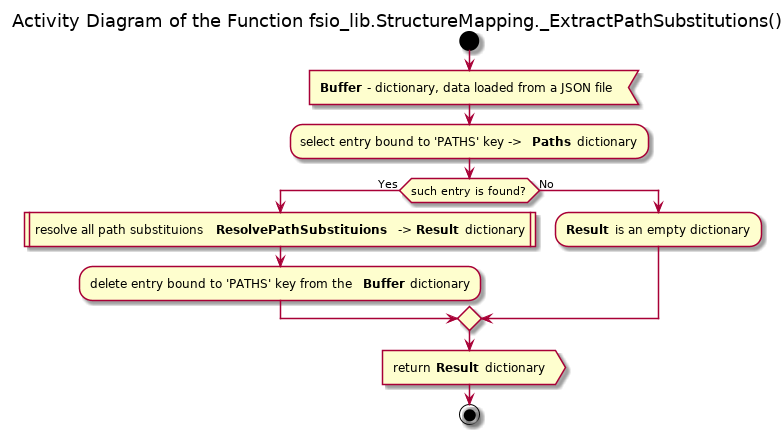

The diagram above was rendered by PlantUML. Its source (embedded in the PNG):
@startuml structure_mapping_extractpathsubstitutions

title Activity Diagram of the Function fsio_lib.StructureMapping._ExtractPathSubstitutions()

start

:<b>Buffer</b> - dictionary, data loaded from a JSON file<

:select entry bound to 'PATHS' key -> <b>Paths</b> dictionary;

if (such entry is found?) then (Yes)
    :resolve all path substituions <b>ResolvePathSubstituions</b> -> <b>Result</b> dictionary|
    
    :delete entry bound to 'PATHS' key from the <b>Buffer</b> dictionary;
else (No)
    :<b>Result</b> is an empty dictionary;
endif

:return <b>Result</b> dictionary>

stop

@enduml